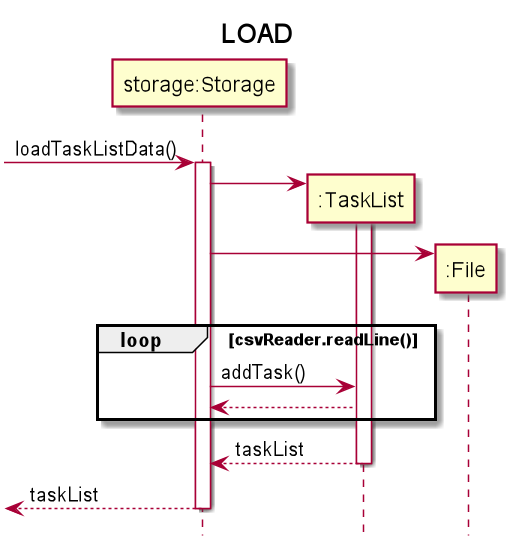

The diagram above was rendered by PlantUML. Its source (embedded in the PNG):
@startuml
title LOAD
hide footbox

participant "storage:Storage" as Storage
participant ":TaskList" as TaskList
participant ":File" as File

->Storage++: loadTaskListData()
Storage->TaskList**:
activate TaskList
Storage->File**
loop csvReader.readLine()
    Storage->TaskList: addTask()
    TaskList-->Storage
end
return taskList
return taskList
@enduml